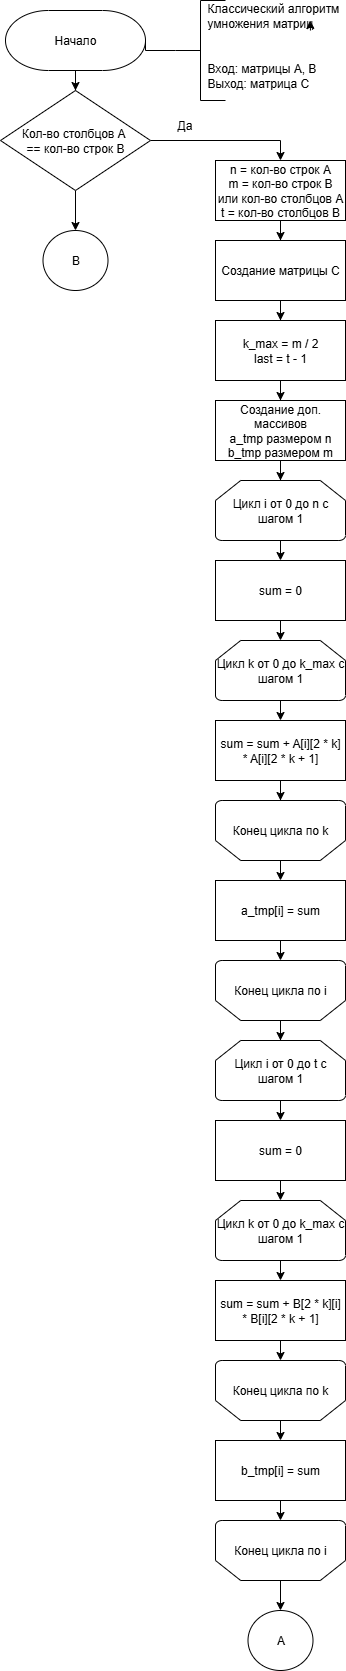

The diagram above was exported from draw.io. Its source (the exported page's mxGraphModel, read from the mxfile embedded in the PNG):
<mxGraphModel dx="610" dy="247" grid="1" gridSize="10" guides="1" tooltips="1" connect="1" arrows="1" fold="1" page="1" pageScale="1" pageWidth="827" pageHeight="1169" math="0" shadow="0">
  <root>
    <mxCell id="0" />
    <mxCell id="1" parent="0" />
    <mxCell id="OrXcMMug6rK4zlh4zoM_-1" value="" style="edgeStyle=orthogonalEdgeStyle;rounded=0;orthogonalLoop=1;jettySize=auto;html=1;strokeWidth=1;" parent="1" source="OrXcMMug6rK4zlh4zoM_-2" target="OrXcMMug6rK4zlh4zoM_-4" edge="1">
      <mxGeometry relative="1" as="geometry" />
    </mxCell>
    <mxCell id="OrXcMMug6rK4zlh4zoM_-2" value="Начало" style="strokeWidth=1;html=1;shape=mxgraph.flowchart.terminator;whiteSpace=wrap;" parent="1" vertex="1">
      <mxGeometry x="285" y="20" width="140" height="60" as="geometry" />
    </mxCell>
    <mxCell id="OrXcMMug6rK4zlh4zoM_-3" style="edgeStyle=orthogonalEdgeStyle;rounded=0;orthogonalLoop=1;jettySize=auto;html=1;entryX=0.5;entryY=0;entryDx=0;entryDy=0;strokeWidth=1;" parent="1" source="OrXcMMug6rK4zlh4zoM_-4" target="OrXcMMug6rK4zlh4zoM_-6" edge="1">
      <mxGeometry relative="1" as="geometry" />
    </mxCell>
    <mxCell id="OrXcMMug6rK4zlh4zoM_-49" value="" style="edgeStyle=orthogonalEdgeStyle;rounded=0;orthogonalLoop=1;jettySize=auto;html=1;strokeWidth=1;" parent="1" source="OrXcMMug6rK4zlh4zoM_-4" target="OrXcMMug6rK4zlh4zoM_-48" edge="1">
      <mxGeometry relative="1" as="geometry" />
    </mxCell>
    <mxCell id="OrXcMMug6rK4zlh4zoM_-4" value="Кол-во столбцов А&amp;nbsp;&lt;div&gt;== кол-во строк В&lt;/div&gt;" style="strokeWidth=1;html=1;shape=mxgraph.flowchart.decision;whiteSpace=wrap;" parent="1" vertex="1">
      <mxGeometry x="280" y="100" width="150" height="100" as="geometry" />
    </mxCell>
    <mxCell id="OrXcMMug6rK4zlh4zoM_-5" value="" style="edgeStyle=orthogonalEdgeStyle;rounded=0;orthogonalLoop=1;jettySize=auto;html=1;strokeWidth=1;" parent="1" source="OrXcMMug6rK4zlh4zoM_-6" target="OrXcMMug6rK4zlh4zoM_-8" edge="1">
      <mxGeometry relative="1" as="geometry" />
    </mxCell>
    <mxCell id="OrXcMMug6rK4zlh4zoM_-6" value="n = кол-во строк А&lt;div&gt;m = кол-во строк В&lt;/div&gt;&lt;div&gt;или кол-во столбцов А&lt;/div&gt;&lt;div&gt;t = кол-во столбцов В&lt;/div&gt;" style="rounded=0;whiteSpace=wrap;html=1;strokeWidth=1;" parent="1" vertex="1">
      <mxGeometry x="495" y="170" width="130" height="60" as="geometry" />
    </mxCell>
    <mxCell id="OrXcMMug6rK4zlh4zoM_-57" style="edgeStyle=orthogonalEdgeStyle;rounded=0;orthogonalLoop=1;jettySize=auto;html=1;entryX=0.5;entryY=0;entryDx=0;entryDy=0;strokeWidth=1;" parent="1" source="OrXcMMug6rK4zlh4zoM_-8" target="OrXcMMug6rK4zlh4zoM_-54" edge="1">
      <mxGeometry relative="1" as="geometry" />
    </mxCell>
    <mxCell id="OrXcMMug6rK4zlh4zoM_-8" value="Создание матрицы С" style="rounded=0;whiteSpace=wrap;html=1;strokeWidth=1;" parent="1" vertex="1">
      <mxGeometry x="495" y="250" width="130" height="60" as="geometry" />
    </mxCell>
    <mxCell id="_LUeZF1IyDrnvexg-VFF-5" style="edgeStyle=orthogonalEdgeStyle;rounded=0;orthogonalLoop=1;jettySize=auto;html=1;exitX=0.5;exitY=1;exitDx=0;exitDy=0;exitPerimeter=0;entryX=0.5;entryY=0;entryDx=0;entryDy=0;strokeWidth=1;" edge="1" parent="1" source="OrXcMMug6rK4zlh4zoM_-10" target="_LUeZF1IyDrnvexg-VFF-1">
      <mxGeometry relative="1" as="geometry" />
    </mxCell>
    <mxCell id="OrXcMMug6rK4zlh4zoM_-10" value="Цикл i от 0 до n с шагом 1" style="strokeWidth=1;html=1;shape=mxgraph.flowchart.loop_limit;whiteSpace=wrap;" parent="1" vertex="1">
      <mxGeometry x="495" y="490" width="130" height="60" as="geometry" />
    </mxCell>
    <mxCell id="_LUeZF1IyDrnvexg-VFF-7" style="edgeStyle=orthogonalEdgeStyle;rounded=0;orthogonalLoop=1;jettySize=auto;html=1;exitX=0.5;exitY=1;exitDx=0;exitDy=0;exitPerimeter=0;entryX=0.5;entryY=0;entryDx=0;entryDy=0;strokeWidth=1;" edge="1" parent="1" source="OrXcMMug6rK4zlh4zoM_-14" target="OrXcMMug6rK4zlh4zoM_-16">
      <mxGeometry relative="1" as="geometry" />
    </mxCell>
    <mxCell id="OrXcMMug6rK4zlh4zoM_-14" value="Цикл k от 0 до k_max с шагом 1" style="strokeWidth=1;html=1;shape=mxgraph.flowchart.loop_limit;whiteSpace=wrap;" parent="1" vertex="1">
      <mxGeometry x="495" y="650" width="130" height="60" as="geometry" />
    </mxCell>
    <mxCell id="OrXcMMug6rK4zlh4zoM_-15" value="" style="edgeStyle=orthogonalEdgeStyle;rounded=0;orthogonalLoop=1;jettySize=auto;html=1;strokeWidth=1;" parent="1" source="OrXcMMug6rK4zlh4zoM_-16" target="OrXcMMug6rK4zlh4zoM_-18" edge="1">
      <mxGeometry relative="1" as="geometry" />
    </mxCell>
    <mxCell id="OrXcMMug6rK4zlh4zoM_-16" value="sum = sum + A[i][2 * k] * A[i][2 * k + 1]" style="rounded=0;whiteSpace=wrap;html=1;strokeWidth=1;" parent="1" vertex="1">
      <mxGeometry x="495" y="730" width="130" height="60" as="geometry" />
    </mxCell>
    <mxCell id="_LUeZF1IyDrnvexg-VFF-8" style="edgeStyle=orthogonalEdgeStyle;rounded=0;orthogonalLoop=1;jettySize=auto;html=1;exitX=0.5;exitY=0;exitDx=0;exitDy=0;exitPerimeter=0;entryX=0.5;entryY=0;entryDx=0;entryDy=0;strokeWidth=1;" edge="1" parent="1" source="OrXcMMug6rK4zlh4zoM_-18" target="_LUeZF1IyDrnvexg-VFF-2">
      <mxGeometry relative="1" as="geometry" />
    </mxCell>
    <mxCell id="OrXcMMug6rK4zlh4zoM_-18" value="Конец цикла по k" style="strokeWidth=1;html=1;shape=mxgraph.flowchart.loop_limit;whiteSpace=wrap;flipV=1;" parent="1" vertex="1">
      <mxGeometry x="495" y="810" width="130" height="60" as="geometry" />
    </mxCell>
    <mxCell id="OrXcMMug6rK4zlh4zoM_-20" value="Конец цикла по i" style="strokeWidth=1;html=1;shape=mxgraph.flowchart.loop_limit;whiteSpace=wrap;flipV=1;" parent="1" vertex="1">
      <mxGeometry x="495" y="970" width="130" height="60" as="geometry" />
    </mxCell>
    <mxCell id="OrXcMMug6rK4zlh4zoM_-25" value="" style="strokeWidth=1;html=1;shape=mxgraph.flowchart.annotation_2;align=left;labelPosition=right;pointerEvents=1;" parent="1" vertex="1">
      <mxGeometry x="455" y="10" width="50" height="100" as="geometry" />
    </mxCell>
    <mxCell id="OrXcMMug6rK4zlh4zoM_-26" style="edgeStyle=orthogonalEdgeStyle;rounded=0;orthogonalLoop=1;jettySize=auto;html=1;exitX=0;exitY=0.5;exitDx=0;exitDy=0;exitPerimeter=0;entryX=1;entryY=0.5;entryDx=0;entryDy=0;entryPerimeter=0;endArrow=none;endFill=0;strokeWidth=1;" parent="1" source="OrXcMMug6rK4zlh4zoM_-25" target="OrXcMMug6rK4zlh4zoM_-2" edge="1">
      <mxGeometry relative="1" as="geometry" />
    </mxCell>
    <mxCell id="OrXcMMug6rK4zlh4zoM_-27" value="Классический алгоритм умножения матриц" style="text;strokeColor=none;align=left;fillColor=none;html=1;verticalAlign=middle;whiteSpace=wrap;rounded=0;strokeWidth=1;" parent="1" vertex="1">
      <mxGeometry x="485" y="10" width="140" height="30" as="geometry" />
    </mxCell>
    <mxCell id="OrXcMMug6rK4zlh4zoM_-28" style="edgeStyle=orthogonalEdgeStyle;rounded=0;orthogonalLoop=1;jettySize=auto;html=1;exitX=0.75;exitY=1;exitDx=0;exitDy=0;entryX=0.747;entryY=0.667;entryDx=0;entryDy=0;entryPerimeter=0;strokeWidth=1;" parent="1" source="OrXcMMug6rK4zlh4zoM_-27" target="OrXcMMug6rK4zlh4zoM_-27" edge="1">
      <mxGeometry relative="1" as="geometry" />
    </mxCell>
    <mxCell id="OrXcMMug6rK4zlh4zoM_-29" value="Вход: матрицы А, В&lt;div&gt;Выход: матрица С&lt;/div&gt;" style="text;strokeColor=none;align=left;fillColor=none;html=1;verticalAlign=middle;whiteSpace=wrap;rounded=0;strokeWidth=1;" parent="1" vertex="1">
      <mxGeometry x="485" y="70" width="140" height="30" as="geometry" />
    </mxCell>
    <mxCell id="OrXcMMug6rK4zlh4zoM_-30" value="Да" style="text;strokeColor=none;align=left;fillColor=none;html=1;verticalAlign=middle;whiteSpace=wrap;rounded=0;strokeWidth=1;" parent="1" vertex="1">
      <mxGeometry x="455" y="120" width="30" height="30" as="geometry" />
    </mxCell>
    <mxCell id="OrXcMMug6rK4zlh4zoM_-31" value="Создание доп. массивов&lt;div&gt;a_tmp размером n&lt;/div&gt;&lt;div&gt;b_tmp размером m&lt;/div&gt;" style="rounded=0;whiteSpace=wrap;html=1;strokeWidth=1;" parent="1" vertex="1">
      <mxGeometry x="495" y="410" width="130" height="60" as="geometry" />
    </mxCell>
    <mxCell id="OrXcMMug6rK4zlh4zoM_-35" style="edgeStyle=orthogonalEdgeStyle;rounded=0;orthogonalLoop=1;jettySize=auto;html=1;entryX=0.5;entryY=0;entryDx=0;entryDy=0;entryPerimeter=0;strokeWidth=1;" parent="1" source="OrXcMMug6rK4zlh4zoM_-31" target="OrXcMMug6rK4zlh4zoM_-10" edge="1">
      <mxGeometry relative="1" as="geometry" />
    </mxCell>
    <mxCell id="_LUeZF1IyDrnvexg-VFF-10" style="edgeStyle=orthogonalEdgeStyle;rounded=0;orthogonalLoop=1;jettySize=auto;html=1;exitX=0.5;exitY=1;exitDx=0;exitDy=0;exitPerimeter=0;entryX=0.5;entryY=0;entryDx=0;entryDy=0;strokeWidth=1;" edge="1" parent="1" source="OrXcMMug6rK4zlh4zoM_-37" target="_LUeZF1IyDrnvexg-VFF-3">
      <mxGeometry relative="1" as="geometry" />
    </mxCell>
    <mxCell id="OrXcMMug6rK4zlh4zoM_-37" value="Цикл i от 0 до t с шагом 1" style="strokeWidth=1;html=1;shape=mxgraph.flowchart.loop_limit;whiteSpace=wrap;" parent="1" vertex="1">
      <mxGeometry x="495" y="1050" width="130" height="60" as="geometry" />
    </mxCell>
    <mxCell id="_LUeZF1IyDrnvexg-VFF-12" style="edgeStyle=orthogonalEdgeStyle;rounded=0;orthogonalLoop=1;jettySize=auto;html=1;exitX=0.5;exitY=1;exitDx=0;exitDy=0;exitPerimeter=0;entryX=0.5;entryY=0;entryDx=0;entryDy=0;strokeWidth=1;" edge="1" parent="1" source="OrXcMMug6rK4zlh4zoM_-39" target="OrXcMMug6rK4zlh4zoM_-41">
      <mxGeometry relative="1" as="geometry" />
    </mxCell>
    <mxCell id="OrXcMMug6rK4zlh4zoM_-39" value="Цикл k от 0 до k_max с шагом 1" style="strokeWidth=1;html=1;shape=mxgraph.flowchart.loop_limit;whiteSpace=wrap;" parent="1" vertex="1">
      <mxGeometry x="495" y="1210" width="130" height="60" as="geometry" />
    </mxCell>
    <mxCell id="OrXcMMug6rK4zlh4zoM_-41" value="sum = sum + B[2 * k][i] * B[i][2 * k + 1]" style="rounded=0;whiteSpace=wrap;html=1;strokeWidth=1;" parent="1" vertex="1">
      <mxGeometry x="495" y="1290" width="130" height="60" as="geometry" />
    </mxCell>
    <mxCell id="_LUeZF1IyDrnvexg-VFF-14" style="edgeStyle=orthogonalEdgeStyle;rounded=0;orthogonalLoop=1;jettySize=auto;html=1;exitX=0.5;exitY=0;exitDx=0;exitDy=0;exitPerimeter=0;entryX=0.5;entryY=0;entryDx=0;entryDy=0;strokeWidth=1;" edge="1" parent="1" source="OrXcMMug6rK4zlh4zoM_-43" target="_LUeZF1IyDrnvexg-VFF-4">
      <mxGeometry relative="1" as="geometry" />
    </mxCell>
    <mxCell id="OrXcMMug6rK4zlh4zoM_-43" value="Конец цикла по k" style="strokeWidth=1;html=1;shape=mxgraph.flowchart.loop_limit;whiteSpace=wrap;flipV=1;" parent="1" vertex="1">
      <mxGeometry x="495" y="1370" width="130" height="60" as="geometry" />
    </mxCell>
    <mxCell id="OrXcMMug6rK4zlh4zoM_-51" value="" style="edgeStyle=orthogonalEdgeStyle;rounded=0;orthogonalLoop=1;jettySize=auto;html=1;strokeWidth=1;" parent="1" source="OrXcMMug6rK4zlh4zoM_-44" target="OrXcMMug6rK4zlh4zoM_-50" edge="1">
      <mxGeometry relative="1" as="geometry" />
    </mxCell>
    <mxCell id="OrXcMMug6rK4zlh4zoM_-44" value="Конец цикла по i" style="strokeWidth=1;html=1;shape=mxgraph.flowchart.loop_limit;whiteSpace=wrap;flipV=1;" parent="1" vertex="1">
      <mxGeometry x="495" y="1530" width="130" height="60" as="geometry" />
    </mxCell>
    <mxCell id="OrXcMMug6rK4zlh4zoM_-48" value="B" style="strokeWidth=1;html=1;shape=mxgraph.flowchart.start_2;whiteSpace=wrap;" parent="1" vertex="1">
      <mxGeometry x="322.5" y="240" width="65" height="60" as="geometry" />
    </mxCell>
    <mxCell id="OrXcMMug6rK4zlh4zoM_-50" value="A" style="strokeWidth=1;html=1;shape=mxgraph.flowchart.start_2;whiteSpace=wrap;" parent="1" vertex="1">
      <mxGeometry x="527.5" y="1620" width="65" height="60" as="geometry" />
    </mxCell>
    <mxCell id="OrXcMMug6rK4zlh4zoM_-53" style="edgeStyle=orthogonalEdgeStyle;rounded=0;orthogonalLoop=1;jettySize=auto;html=1;entryX=0.5;entryY=0;entryDx=0;entryDy=0;entryPerimeter=0;strokeWidth=1;" parent="1" source="OrXcMMug6rK4zlh4zoM_-20" target="OrXcMMug6rK4zlh4zoM_-37" edge="1">
      <mxGeometry relative="1" as="geometry" />
    </mxCell>
    <mxCell id="OrXcMMug6rK4zlh4zoM_-56" style="edgeStyle=orthogonalEdgeStyle;rounded=0;orthogonalLoop=1;jettySize=auto;html=1;entryX=0.5;entryY=0;entryDx=0;entryDy=0;strokeWidth=1;" parent="1" source="OrXcMMug6rK4zlh4zoM_-54" target="OrXcMMug6rK4zlh4zoM_-31" edge="1">
      <mxGeometry relative="1" as="geometry" />
    </mxCell>
    <mxCell id="OrXcMMug6rK4zlh4zoM_-54" value="k_max = m / 2&lt;div&gt;last = t - 1&lt;/div&gt;" style="rounded=0;whiteSpace=wrap;html=1;strokeWidth=1;" parent="1" vertex="1">
      <mxGeometry x="495" y="330" width="130" height="60" as="geometry" />
    </mxCell>
    <mxCell id="_LUeZF1IyDrnvexg-VFF-1" value="sum = 0" style="rounded=0;whiteSpace=wrap;html=1;strokeWidth=1;" vertex="1" parent="1">
      <mxGeometry x="495" y="570" width="130" height="60" as="geometry" />
    </mxCell>
    <mxCell id="_LUeZF1IyDrnvexg-VFF-2" value="a_tmp[i] = sum" style="rounded=0;whiteSpace=wrap;html=1;strokeWidth=1;" vertex="1" parent="1">
      <mxGeometry x="495" y="890" width="130" height="60" as="geometry" />
    </mxCell>
    <mxCell id="_LUeZF1IyDrnvexg-VFF-3" value="sum = 0" style="rounded=0;whiteSpace=wrap;html=1;strokeWidth=1;" vertex="1" parent="1">
      <mxGeometry x="495" y="1130" width="130" height="60" as="geometry" />
    </mxCell>
    <mxCell id="_LUeZF1IyDrnvexg-VFF-4" value="b_tmp[i] = sum" style="rounded=0;whiteSpace=wrap;html=1;strokeWidth=1;" vertex="1" parent="1">
      <mxGeometry x="495" y="1450" width="130" height="60" as="geometry" />
    </mxCell>
    <mxCell id="_LUeZF1IyDrnvexg-VFF-6" style="edgeStyle=orthogonalEdgeStyle;rounded=0;orthogonalLoop=1;jettySize=auto;html=1;exitX=0.5;exitY=1;exitDx=0;exitDy=0;entryX=0.5;entryY=0;entryDx=0;entryDy=0;entryPerimeter=0;strokeWidth=1;" edge="1" parent="1" source="_LUeZF1IyDrnvexg-VFF-1" target="OrXcMMug6rK4zlh4zoM_-14">
      <mxGeometry relative="1" as="geometry" />
    </mxCell>
    <mxCell id="_LUeZF1IyDrnvexg-VFF-9" style="edgeStyle=orthogonalEdgeStyle;rounded=0;orthogonalLoop=1;jettySize=auto;html=1;exitX=0.5;exitY=1;exitDx=0;exitDy=0;entryX=0.5;entryY=1;entryDx=0;entryDy=0;entryPerimeter=0;strokeWidth=1;" edge="1" parent="1" source="_LUeZF1IyDrnvexg-VFF-2" target="OrXcMMug6rK4zlh4zoM_-20">
      <mxGeometry relative="1" as="geometry" />
    </mxCell>
    <mxCell id="_LUeZF1IyDrnvexg-VFF-11" style="edgeStyle=orthogonalEdgeStyle;rounded=0;orthogonalLoop=1;jettySize=auto;html=1;exitX=0.5;exitY=1;exitDx=0;exitDy=0;entryX=0.5;entryY=0;entryDx=0;entryDy=0;entryPerimeter=0;strokeWidth=1;" edge="1" parent="1" source="_LUeZF1IyDrnvexg-VFF-3" target="OrXcMMug6rK4zlh4zoM_-39">
      <mxGeometry relative="1" as="geometry" />
    </mxCell>
    <mxCell id="_LUeZF1IyDrnvexg-VFF-13" style="edgeStyle=orthogonalEdgeStyle;rounded=0;orthogonalLoop=1;jettySize=auto;html=1;exitX=0.5;exitY=1;exitDx=0;exitDy=0;entryX=0.5;entryY=1;entryDx=0;entryDy=0;entryPerimeter=0;strokeWidth=1;" edge="1" parent="1" source="OrXcMMug6rK4zlh4zoM_-41" target="OrXcMMug6rK4zlh4zoM_-43">
      <mxGeometry relative="1" as="geometry" />
    </mxCell>
    <mxCell id="_LUeZF1IyDrnvexg-VFF-15" style="edgeStyle=orthogonalEdgeStyle;rounded=0;orthogonalLoop=1;jettySize=auto;html=1;exitX=0.5;exitY=1;exitDx=0;exitDy=0;entryX=0.5;entryY=1;entryDx=0;entryDy=0;entryPerimeter=0;strokeWidth=1;" edge="1" parent="1" source="_LUeZF1IyDrnvexg-VFF-4" target="OrXcMMug6rK4zlh4zoM_-44">
      <mxGeometry relative="1" as="geometry" />
    </mxCell>
  </root>
</mxGraphModel>